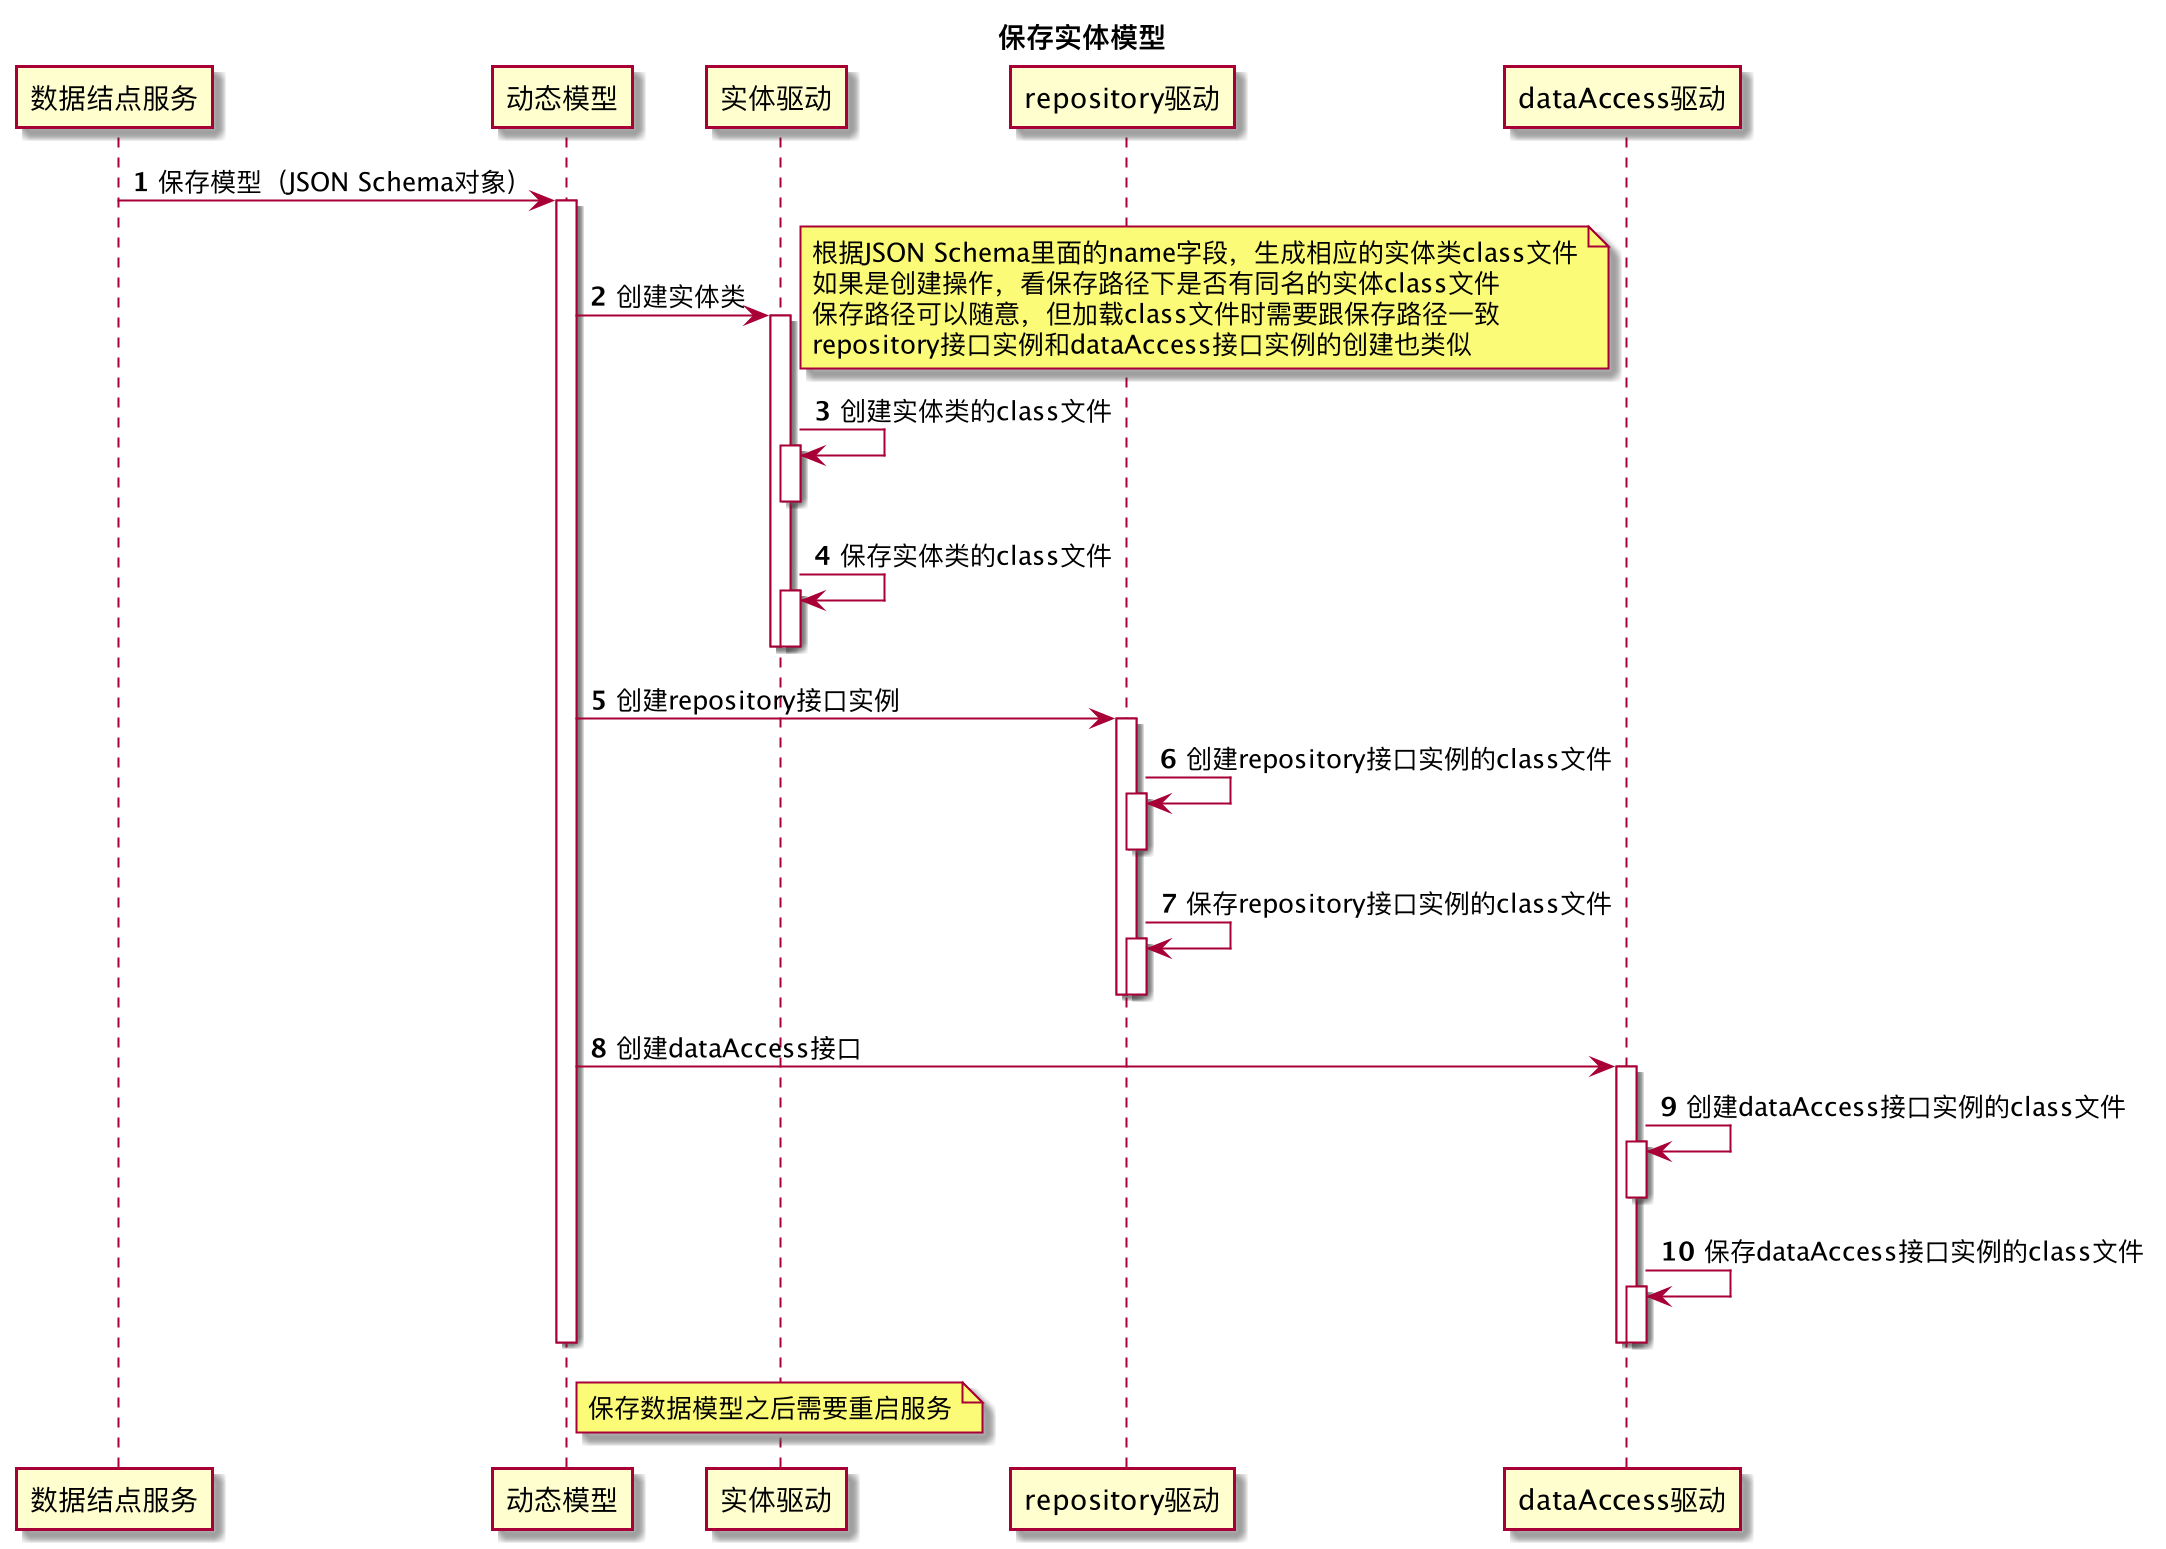

The diagram above was rendered by PlantUML. Its source (embedded in the PNG):
@startuml
title 保存实体模型
autonumber
participant 数据结点服务
participant 动态模型
participant 实体驱动
participant repository驱动
participant dataAccess驱动

数据结点服务 -> 动态模型: 保存模型（JSON Schema对象）
activate 动态模型
动态模型 -> 实体驱动: 创建实体类
activate 实体驱动
note right
    根据JSON Schema里面的name字段，生成相应的实体类class文件
    如果是创建操作，看保存路径下是否有同名的实体class文件
    保存路径可以随意，但加载class文件时需要跟保存路径一致
    repository接口实例和dataAccess接口实例的创建也类似
end note
实体驱动 -> 实体驱动: 创建实体类的class文件
activate 实体驱动
deactivate 实体驱动
实体驱动 -> 实体驱动: 保存实体类的class文件
activate 实体驱动
deactivate 实体驱动
deactivate 实体驱动
动态模型 -> repository驱动: 创建repository接口实例

activate repository驱动
repository驱动 -> repository驱动: 创建repository接口实例的class文件
activate repository驱动
deactivate repository驱动
repository驱动 -> repository驱动: 保存repository接口实例的class文件
activate repository驱动
deactivate repository驱动
deactivate repository驱动
动态模型 -> dataAccess驱动: 创建dataAccess接口
activate dataAccess驱动
dataAccess驱动 -> dataAccess驱动: 创建dataAccess接口实例的class文件
activate dataAccess驱动
deactivate dataAccess驱动
dataAccess驱动 -> dataAccess驱动: 保存dataAccess接口实例的class文件
activate dataAccess驱动
deactivate dataAccess驱动
deactivate dataAccess驱动
deactivate 动态模型
note right of 动态模型
    保存数据模型之后需要重启服务
end note
@enduml